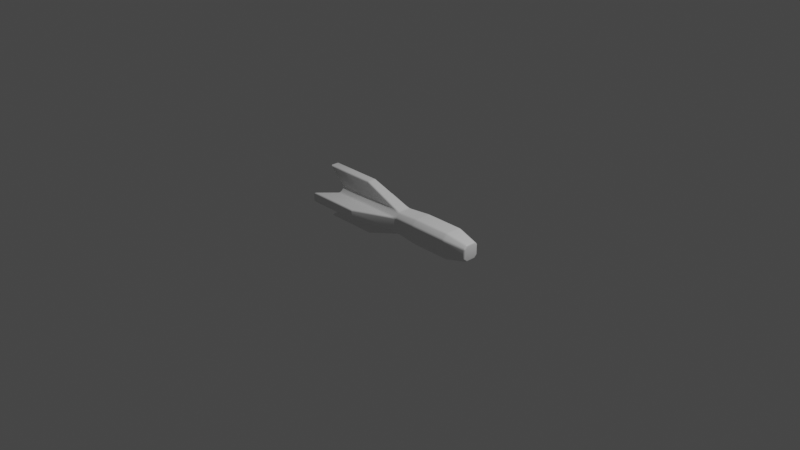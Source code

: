 # Source: torpedo01.blend  (saved by Blender 2.91.10; exported with 4.5.12 LTS)
import bpy
from mathutils import Matrix  # noqa: F401  (used for matrix-valued properties, if any)

bpy.ops.wm.read_factory_settings(use_empty=True)
scene = bpy.context.scene
scene.name = 'Scene'

# ---- collections
col_main = bpy.data.collections.new('Main'); scene.collection.children.link(col_main)
col_backup = bpy.data.collections.new('Backup'); scene.collection.children.link(col_backup)

# ---- materials (node trees are filled in below, after node groups)
mat_material_001 = bpy.data.materials.new('Material.001')
mat_material_001.alpha_threshold = 0.0
mat_material_001.line_color = (0.0, 0.0, 0.0, 1.0)

# ---- node groups
ng_auto_smooth = bpy.data.node_groups.new('Auto Smooth', 'GeometryNodeTree')
_s = ng_auto_smooth.interface.new_socket(name='Geometry', in_out='OUTPUT', socket_type='NodeSocketGeometry')
_s = ng_auto_smooth.interface.new_socket(name='Geometry', in_out='INPUT', socket_type='NodeSocketGeometry')
_s = ng_auto_smooth.interface.new_socket(name='Angle', in_out='INPUT', socket_type='NodeSocketFloat')
_s.subtype = 'ANGLE'
_s.min_value = 0.0
_s.max_value = 3.142
ng_auto_smooth.is_modifier = True
_N = ng_auto_smooth.nodes; _L = ng_auto_smooth.links
n0 = _N.new('NodeGroupOutput'); n0.name = 'Group Output'; n0.location = (480, -100)
n1 = _N.new('NodeGroupInput'); n1.name = 'Group Input'; n1.location = (-420, -300)
n2 = _N.new('NodeGroupInput'); n2.name = 'Group Input.001'; n2.location = (-60, -100)
n3 = _N.new('GeometryNodeSetShadeSmooth'); n3.name = 'Set Shade Smooth'; n3.location = (120, -100)
n3.domain = 'EDGE'
n4 = _N.new('GeometryNodeSetShadeSmooth'); n4.name = 'Set Shade Smooth.001'; n4.location = (300, -100)
n5 = _N.new('GeometryNodeInputMeshEdgeAngle'); n5.name = 'Edge Angle'; n5.location = (-420, -220)
n6 = _N.new('GeometryNodeInputEdgeSmooth'); n6.name = 'Is Edge Smooth'; n6.location = (-60, -160)
n7 = _N.new('GeometryNodeInputShadeSmooth'); n7.name = 'Is Face Smooth'; n7.location = (-240, -340)
n8 = _N.new('FunctionNodeBooleanMath'); n8.name = 'Boolean Math'; n8.location = (-60, -220)
n9 = _N.new('FunctionNodeCompare'); n9.name = 'Compare'; n9.location = (-240, -180)
n9.operation = 'LESS_EQUAL'
_L.new(n5.outputs[0], n9.inputs[0])
_L.new(n4.outputs[0], n0.inputs[0])
_L.new(n1.outputs[1], n9.inputs[1])
_L.new(n9.outputs[0], n8.inputs[0])
_L.new(n7.outputs[0], n8.inputs[1])
_L.new(n2.outputs[0], n3.inputs[0])
_L.new(n6.outputs[0], n3.inputs[1])
_L.new(n3.outputs[0], n4.inputs[0])
_L.new(n8.outputs[0], n3.inputs[2])
n0.is_active_output = True

# ---- material node trees
mat_material_001.use_nodes = True; mat_material_001.node_tree.nodes.clear()
_N = mat_material_001.node_tree.nodes; _L = mat_material_001.node_tree.links
n0 = _N.new('ShaderNodeOutputMaterial'); n0.name = 'Material Output'; n0.location = (300, 300)
n1 = _N.new('ShaderNodeBsdfPrincipled'); n1.name = 'Principled BSDF'; n1.location = (10, 300)
n1.distribution = 'GGX'
n1.subsurface_method = 'BURLEY'
n1.inputs[2].default_value = 0.4
n1.inputs[3].default_value = 1.45
n1.inputs[27].default_value = (0.0, 0.0, 0.0, 1.0)
n1.inputs[28].default_value = 1.0
_L.new(n1.outputs[0], n0.inputs[0])
n0.is_active_output = True

# ---- world
world_world = bpy.data.worlds.new('World'); scene.world = world_world
world_world.use_nodes = True; world_world.node_tree.nodes.clear()
_N = world_world.node_tree.nodes; _L = world_world.node_tree.links
n0 = _N.new('ShaderNodeOutputWorld'); n0.name = 'World Output'; n0.location = (300, 300)
n1 = _N.new('ShaderNodeBackground'); n1.name = 'Background'; n1.location = (10, 300)
n1.inputs[0].default_value = (0.05088, 0.05088, 0.05088, 1.0)
_L.new(n1.outputs[0], n0.inputs[0])
n0.is_active_output = True
world_world.color = (0.05088, 0.05088, 0.05088)
world_world.use_sun_shadow = False
world_world.sun_shadow_jitter_overblur = 0.0

# ---- cameras
cam_camera = bpy.data.cameras.new('Camera')
cam_camera.clip_end = 100.0
cam_camera.ortho_scale = 7.314

# ---- lights
light_light = bpy.data.lights.new('Light', 'POINT')
light_light.transmission_factor = 0.0
light_light.energy = 1000.0
light_light.shadow_soft_size = 0.1
light_light.shadow_maximum_resolution = 0.006
light_light.use_absolute_resolution = True

# ---- meshes
me_cube_001 = bpy.data.meshes.new('Cube.001')
me_cube_001.from_pydata([(0.339, 0.1425, 0.08755), (0.339, 0.08755, 0.1425), (0.339, 0.08755, -0.1425), (0.339, 0.1425, -0.08755), (0.339, -0.08755, 0.1425), (0.339, -0.1425, 0.08755), (0.339, -0.1425, -0.08755), (0.339, -0.08755, -0.1425), (0.07598, 0.1224, 0.07518), (0.07598, 0.07518, 0.1224), (0.07598, 0.07518, -0.1224), (0.07598, 0.1224, -0.07518), (0.07598, -0.07518, 0.1224), (0.07598, -0.1224, 0.07518), (0.07598, -0.1224, -0.07518), (0.07598, -0.07518, -0.1224), (-0.3646, 0.07518, -0.1224), (-0.3646, 0.1224, -0.07518), (-0.3646, -0.1224, -0.07518), (-0.3646, -0.07518, -0.1224), (-0.3646, -0.07518, 0.1224), (-0.3646, -0.1224, 0.07518), (-0.3646, 0.1224, 0.07518), (-0.3646, 0.07518, 0.1224), (-0.7773, 0.09284, -0.06295), (-0.7773, 0.06295, -0.09284), (-0.7773, -0.06295, -0.09284), (-0.7773, -0.09284, -0.06295), (-0.7773, -0.09284, 0.06295), (-0.7773, -0.06295, 0.09284), (-0.7773, 0.06295, 0.09284), (-0.7773, 0.09284, 0.06295), (-0.4065, 0.05262, -0.2949), (-0.715, 0.05262, -0.2949), (-0.715, 0.2949, -0.05262), (-0.4065, 0.2949, -0.05262), (-0.715, 0.05262, 0.2949), (-0.4065, 0.05262, 0.2949), (-0.4065, 0.2949, 0.05262), (-0.715, 0.2949, 0.05262), (-0.4065, -0.05262, 0.2949), (-0.715, -0.05262, 0.2949), (-0.715, -0.2949, 0.05262), (-0.4065, -0.2949, 0.05262), (-0.715, -0.05262, -0.2949), (-0.4065, -0.05262, -0.2949), (-0.4065, -0.2949, -0.05262), (-0.715, -0.2949, -0.05262), (-1.004, 0.05262, -0.2949), (-1.004, 0.2949, -0.05262), (-1.004, 0.05262, 0.2949), (-1.004, 0.2949, 0.05262), (-1.004, -0.2949, -0.05262), (-1.004, -0.05262, -0.2949), (-1.004, -0.2949, 0.05262), (-1.004, -0.05262, 0.2949), (-0.7773, 0.07518, -0.1224), (-0.7773, 0.1224, -0.07518), (-0.7773, 0.1224, 0.07518), (-0.7773, 0.07518, 0.1224), (-0.7773, -0.1224, -0.07518), (-0.7773, -0.07518, -0.1224), (-0.7773, -0.07518, 0.1224), (-0.7773, -0.1224, 0.07518), (-0.6159, 0.06295, -0.09284), (-0.6159, 0.09284, -0.06295), (-0.6159, 0.09284, 0.06295), (-0.6159, 0.06295, 0.09284), (-0.6159, -0.09284, -0.06295), (-0.6159, -0.06295, -0.09284), (-0.6159, -0.06295, 0.09284), (-0.6159, -0.09284, 0.06295), (0.7597, 0.1425, -0.08755), (0.7597, 0.08755, -0.1425), (0.7597, -0.1425, 0.08755), (0.7597, -0.08755, 0.1425), (0.7597, -0.08755, -0.1425), (0.7597, -0.1425, -0.08755), (0.7597, 0.08755, 0.1425), (0.7597, 0.1425, 0.08755), (0.9979, 0.0896, -0.05505), (0.9979, 0.05505, -0.0896), (0.9979, -0.0896, 0.05505), (0.9979, -0.05505, 0.0896), (0.9979, -0.05505, -0.0896), (0.9979, -0.0896, -0.05505), (0.9979, 0.05505, 0.0896), (0.9979, 0.0896, 0.05505)], [], [(10, 2, 7, 15), (56, 16, 33, 48), (9, 23, 36, 37), (6, 5, 13, 14), (1, 9, 12, 4), (5, 6, 77, 74), (18, 14, 46, 47), (60, 18, 47, 52), (15, 19, 44, 45), (58, 22, 39, 51), (11, 17, 34, 35), (27, 28, 71, 68), (59, 62, 55, 50), (2, 10, 11, 3), (4, 12, 13, 5), (15, 7, 6, 14), (9, 1, 0, 8), (10, 16, 17, 11), (23, 9, 8, 22), (12, 20, 21, 13), (19, 15, 14, 18), (16, 56, 57, 17), (59, 23, 22, 58), (18, 60, 61, 19), (63, 21, 20, 62), (11, 8, 0, 3), (38, 35, 34, 39), (40, 37, 36, 41), (47, 42, 54, 52), (33, 44, 53, 48), (46, 43, 42, 47), (32, 45, 44, 33), (39, 34, 49, 51), (41, 36, 50, 55), (22, 8, 38, 39), (19, 61, 53, 44), (20, 12, 40, 41), (61, 56, 48, 53), (17, 57, 49, 34), (12, 9, 37, 40), (21, 63, 54, 42), (57, 58, 51, 49), (16, 10, 32, 33), (10, 15, 45, 32), (13, 21, 42, 43), (62, 20, 41, 55), (63, 60, 52, 54), (23, 59, 50, 36), (14, 13, 43, 46), (8, 11, 35, 38), (25, 24, 57, 56), (31, 30, 59, 58), (27, 26, 61, 60), (29, 28, 63, 62), (26, 25, 56, 61), (24, 31, 58, 57), (28, 27, 60, 63), (30, 29, 62, 59), (69, 68, 71, 70, 67, 66, 65, 64), (25, 26, 69, 64), (26, 27, 68, 69), (24, 25, 64, 65), (29, 30, 67, 70), (31, 24, 65, 66), (28, 29, 70, 71), (30, 31, 66, 67), (74, 77, 85, 82), (2, 3, 72, 73), (7, 2, 73, 76), (0, 1, 78, 79), (1, 4, 75, 78), (6, 7, 76, 77), (3, 0, 79, 72), (4, 5, 74, 75), (81, 80, 87, 86, 83, 82, 85, 84), (76, 73, 81, 84), (79, 78, 86, 87), (75, 74, 82, 83), (78, 75, 83, 86), (72, 79, 87, 80), (77, 76, 84, 85), (73, 72, 80, 81)])
me_cube_001.polygons.foreach_set('use_smooth', [True] * 82)
_uv = me_cube_001.uv_layers.new(name='UVMap')
_uv.uv.foreach_set('vector', [0.5414, 0.9116, 0.6697, 0.9056, 0.6697, 0.9908, 0.5414, 0.9848, 0.2635, 0.4018, 0.1459, 0.4018, 0.2457, 0.3522, 0.328, 0.3522, 0.02033, 0.143, 0.1459, 0.143, 0.2457, 0.1926, 0.1578, 0.1926, 0.6685, 0.5335, 0.6685, 0.6187, 0.5401, 0.6127, 0.5401, 0.5395, 0.6685, 0.7415, 0.5401, 0.7355, 0.5401, 0.6623, 0.6685, 0.6563, 0.6685, 0.6187, 0.6685, 0.5335, 0.8733, 0.5335, 0.8733, 0.6187, 0.1459, 0.1425, 0.02033, 0.1425, 0.1578, 0.09292, 0.2457, 0.09292, 0.2635, 0.1425, 0.1459, 0.1425, 0.2457, 0.09292, 0.328, 0.09292, 0.02033, 0.2726, 0.1459, 0.2726, 0.2457, 0.3222, 0.1578, 0.3222, 0.2635, 0.5314, 0.1459, 0.5314, 0.2457, 0.4818, 0.328, 0.4818, 0.02033, 0.4023, 0.1459, 0.4023, 0.2457, 0.4519, 0.1578, 0.4519, 0.8994, 0.2777, 0.8994, 0.2278, 0.9633, 0.2278, 0.9633, 0.2777, 0.4092, 0.1861, 0.4092, 0.229, 0.328, 0.2226, 0.328, 0.1926, 0.6691, 0.9049, 0.5406, 0.9022, 0.5406, 0.8697, 0.6691, 0.867, 0.6684, 0.6567, 0.5399, 0.654, 0.5399, 0.6216, 0.6684, 0.6189, 0.5398, 0.498, 0.6683, 0.4953, 0.6683, 0.5331, 0.5398, 0.5304, 0.5399, 0.7448, 0.6684, 0.7422, 0.6684, 0.78, 0.5399, 0.7773, 0.7894, 0.02795, 0.7894, 0.2023, 0.763, 0.2023, 0.763, 0.02795, 0.7359, 0.2023, 0.7359, 0.02795, 0.7624, 0.02795, 0.7624, 0.2023, 0.8165, 0.02795, 0.8165, 0.2023, 0.7901, 0.2023, 0.7901, 0.02795, 0.8171, 0.2023, 0.8171, 0.02795, 0.8435, 0.02795, 0.8435, 0.2023, 0.7894, 0.2023, 0.7894, 0.3657, 0.763, 0.3657, 0.763, 0.2023, 0.7359, 0.3657, 0.7359, 0.2023, 0.7624, 0.2023, 0.7624, 0.3657, 0.8435, 0.2023, 0.8435, 0.3657, 0.8171, 0.3657, 0.8171, 0.2023, 0.7901, 0.3657, 0.7901, 0.2023, 0.8165, 0.2023, 0.8165, 0.3657, 0.5406, 0.86, 0.5406, 0.7868, 0.669, 0.7808, 0.669, 0.866, 0.1578, 0.4818, 0.1578, 0.4519, 0.2457, 0.4519, 0.2457, 0.4818, 0.1578, 0.2226, 0.1578, 0.1926, 0.2457, 0.1926, 0.2457, 0.2226, 0.2457, 0.09292, 0.2457, 0.06293, 0.328, 0.06293, 0.328, 0.09292, 0.2457, 0.3522, 0.2457, 0.3222, 0.328, 0.3222, 0.328, 0.3522, 0.1578, 0.09292, 0.1578, 0.06293, 0.2457, 0.06293, 0.2457, 0.09292, 0.1578, 0.3522, 0.1578, 0.3222, 0.2457, 0.3222, 0.2457, 0.3522, 0.2457, 0.4818, 0.2457, 0.4519, 0.328, 0.4519, 0.328, 0.4818, 0.2457, 0.2226, 0.2457, 0.1926, 0.328, 0.1926, 0.328, 0.2226, 0.1459, 0.5314, 0.02033, 0.5314, 0.1578, 0.4818, 0.2457, 0.4818, 0.1459, 0.2726, 0.2635, 0.2726, 0.328, 0.3222, 0.2457, 0.3222, 0.1459, 0.2722, 0.02033, 0.2722, 0.1578, 0.2226, 0.2457, 0.2226, 0.4092, 0.3158, 0.4092, 0.3586, 0.328, 0.3522, 0.328, 0.3222, 0.1459, 0.4023, 0.2635, 0.4023, 0.328, 0.4519, 0.2457, 0.4519, 0.5401, 0.6623, 0.5401, 0.7355, 0.2906, 0.7245, 0.2906, 0.6733, 0.1459, 0.01334, 0.2635, 0.01334, 0.328, 0.06293, 0.2457, 0.06293, 0.4092, 0.4454, 0.4092, 0.4883, 0.328, 0.4818, 0.328, 0.4519, 0.1459, 0.4018, 0.02033, 0.4018, 0.1578, 0.3522, 0.2457, 0.3522, 0.5414, 0.9116, 0.5414, 0.9848, 0.2919, 0.9738, 0.2919, 0.9226, 0.02033, 0.01334, 0.1459, 0.01334, 0.2457, 0.06293, 0.1578, 0.06293, 0.2635, 0.2722, 0.1459, 0.2722, 0.2457, 0.2226, 0.328, 0.2226, 0.4092, 0.0565, 0.4092, 0.09935, 0.328, 0.09292, 0.328, 0.06293, 0.1459, 0.143, 0.2635, 0.143, 0.328, 0.1926, 0.2457, 0.1926, 0.5401, 0.5395, 0.5401, 0.6127, 0.2906, 0.6017, 0.2906, 0.5505, 0.5406, 0.7868, 0.5406, 0.86, 0.2912, 0.849, 0.2912, 0.7978, 0.662, 0.03963, 0.6501, 0.05146, 0.6384, 0.04662, 0.6571, 0.02795, 0.6501, 0.1013, 0.662, 0.1131, 0.6571, 0.1248, 0.6384, 0.1061, 0.7236, 0.05146, 0.7118, 0.03963, 0.7166, 0.02795, 0.7353, 0.04662, 0.7118, 0.1131, 0.7236, 0.1013, 0.7353, 0.1061, 0.7166, 0.1248, 0.7118, 0.03963, 0.662, 0.03963, 0.6571, 0.02795, 0.7166, 0.02795, 0.6501, 0.05146, 0.6501, 0.1013, 0.6384, 0.1061, 0.6384, 0.04662, 0.7236, 0.1013, 0.7236, 0.05146, 0.7353, 0.04662, 0.7353, 0.1061, 0.662, 0.1131, 0.7118, 0.1131, 0.7166, 0.1248, 0.6571, 0.1248, 0.9177, 0.08961, 0.9058, 0.1014, 0.856, 0.1014, 0.8442, 0.08961, 0.8442, 0.03978, 0.856, 0.02795, 0.9058, 0.02795, 0.9177, 0.03978, 0.8994, 0.3442, 0.8994, 0.2944, 0.9633, 0.2944, 0.9633, 0.3442, 0.8994, 0.2944, 0.8994, 0.2777, 0.9633, 0.2777, 0.9633, 0.2944, 0.8994, 0.361, 0.8994, 0.3442, 0.9633, 0.3442, 0.9633, 0.361, 0.8994, 0.2111, 0.8994, 0.1613, 0.9633, 0.1613, 0.9633, 0.2111, 0.8994, 0.4108, 0.8994, 0.361, 0.9633, 0.361, 0.9633, 0.4108, 0.8994, 0.2278, 0.8994, 0.2111, 0.9633, 0.2111, 0.9633, 0.2278, 0.8994, 0.4275, 0.8994, 0.4108, 0.9633, 0.4108, 0.9633, 0.4275, 0.8733, 0.6187, 0.8733, 0.5335, 0.992, 0.5493, 0.992, 0.6029, 0.6691, 0.9049, 0.6691, 0.867, 0.8739, 0.867, 0.8739, 0.9049, 0.6697, 0.9908, 0.6697, 0.9056, 0.8746, 0.9056, 0.8746, 0.9908, 0.6684, 0.78, 0.6684, 0.7422, 0.8732, 0.7422, 0.8732, 0.78, 0.6685, 0.7415, 0.6685, 0.6563, 0.8733, 0.6563, 0.8733, 0.7415, 0.6683, 0.5331, 0.6683, 0.4953, 0.8731, 0.4953, 0.8731, 0.5331, 0.669, 0.866, 0.669, 0.7808, 0.8738, 0.7808, 0.8738, 0.866, 0.6684, 0.6567, 0.6684, 0.6189, 0.8733, 0.6189, 0.8733, 0.6567, 0.9892, 0.0852, 0.9755, 0.09887, 0.932, 0.09887, 0.9183, 0.0852, 0.9183, 0.04162, 0.932, 0.02795, 0.9755, 0.02795, 0.9892, 0.04162, 0.8746, 0.9908, 0.8746, 0.9056, 0.9933, 0.9214, 0.9933, 0.975, 0.8732, 0.78, 0.8732, 0.7422, 0.9928, 0.7492, 0.9928, 0.773, 0.8733, 0.6567, 0.8733, 0.6189, 0.9929, 0.6259, 0.9929, 0.6497, 0.8733, 0.7415, 0.8733, 0.6563, 0.992, 0.6721, 0.992, 0.7257, 0.8738, 0.866, 0.8738, 0.7808, 0.9926, 0.7966, 0.9926, 0.8502, 0.8731, 0.5331, 0.8731, 0.4953, 0.9928, 0.5023, 0.9928, 0.5261, 0.8739, 0.9049, 0.8739, 0.867, 0.9936, 0.8741, 0.9936, 0.8979])
me_cube_001.materials.append(mat_material_001)
me_cube_001.use_remesh_preserve_volume = False
me_cube_001.use_remesh_preserve_attributes = False
me_cube_001.use_mirror_vertex_groups = False
me_cube_001.update()

# ---- objects
ob_light = bpy.data.objects.new('Light', light_light)
ob_camera = bpy.data.objects.new('Camera', cam_camera)
ob_hull = bpy.data.objects.new('Hull', me_cube_001)

# ---- transforms, parenting, visibility, modifiers, constraints
ob_light.location = (4.076, 1.005, 5.904)
ob_light.rotation_euler = (0.6503, 0.05522, 1.866)
ob_light.lock_rotations_4d = False
ob_light.empty_display_type = 'ARROWS'
ob_light.color = (0.0, 0.0, 0.0, 0.0)
ob_light.lineart.crease_threshold = 0.0
ob_camera.location = (7.359, -6.926, 4.958)
ob_camera.rotation_euler = (1.109, 0.0, 0.8149)
ob_camera.lock_rotations_4d = False
ob_camera.empty_display_type = 'ARROWS'
ob_camera.color = (0.0, 0.0, 0.0, 0.0)
ob_camera.display_type = 'WIRE'
ob_camera.lineart.crease_threshold = 0.0
ob_hull.location = (0.0, 0.0, 0.0)
ob_hull.lock_rotations_4d = False
ob_hull.empty_display_type = 'ARROWS'
ob_hull.lineart.crease_threshold = 0.0
_m = ob_hull.modifiers.new('Bevel', 'BEVEL')
_m.segments = 3
_m.limit_method = 'NONE'
_m = ob_hull.modifiers.new('Auto Smooth', 'NODES')
_m.node_group = ng_auto_smooth
_gi = [s.identifier for s in ng_auto_smooth.interface.items_tree if s.item_type == 'SOCKET' and s.in_out == 'INPUT']
_m[_gi[1]] = 0.5236  # Angle

# ---- collection membership
col_main.objects.link(ob_light)
col_main.objects.link(ob_camera)
col_main.objects.link(ob_hull)

# ---- scene / render settings (as saved in the file)
scene.camera = ob_camera
scene.frame_start = 1; scene.frame_end = 250; scene.frame_set(1)
scene.render.engine = 'CYCLES'
scene.cycles.use_denoising = False
scene.cycles.samples = 32
scene.cycles.sampling_pattern = 'TABULATED_SOBOL'
scene.cycles.use_adaptive_sampling = False
scene.cycles.use_light_tree = False
scene.view_settings.view_transform = 'Filmic'
bpy.context.view_layer.update()
